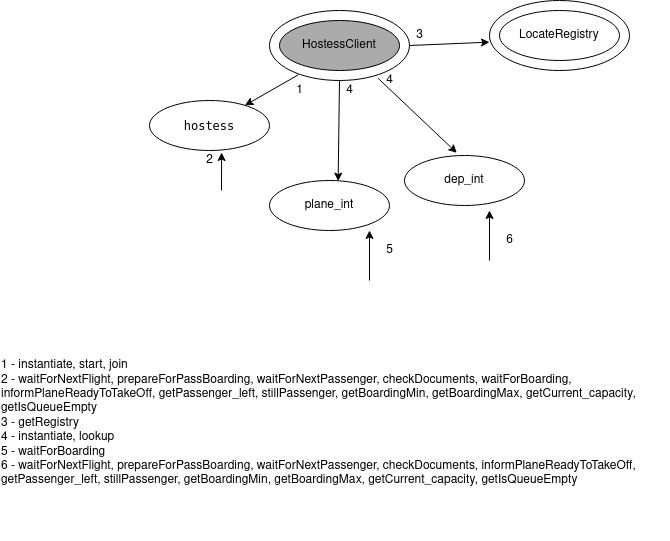

The diagram above was exported from draw.io. Its source (the exported page's mxGraphModel, read from the mxfile embedded in the PNG):
<mxGraphModel dx="1422" dy="779" grid="1" gridSize="10" guides="1" tooltips="1" connect="1" arrows="1" fold="1" page="1" pageScale="1" pageWidth="850" pageHeight="1100" math="0" shadow="0">
  <root>
    <mxCell id="iZGUIVwBWLXMhjgXcctj-0" />
    <mxCell id="iZGUIVwBWLXMhjgXcctj-1" parent="iZGUIVwBWLXMhjgXcctj-0" />
    <mxCell id="iZGUIVwBWLXMhjgXcctj-3" value="" style="ellipse;whiteSpace=wrap;html=1;shadow=0;sketch=0;" parent="iZGUIVwBWLXMhjgXcctj-1" vertex="1">
      <mxGeometry x="320" y="140" width="140" height="70" as="geometry" />
    </mxCell>
    <mxCell id="iZGUIVwBWLXMhjgXcctj-4" value="HostessClient" style="ellipse;whiteSpace=wrap;html=1;shadow=0;sketch=0;fillColor=#ABABAB;gradientColor=none;" parent="iZGUIVwBWLXMhjgXcctj-1" vertex="1">
      <mxGeometry x="330" y="150" width="120" height="50" as="geometry" />
    </mxCell>
    <mxCell id="iZGUIVwBWLXMhjgXcctj-10" value="" style="ellipse;whiteSpace=wrap;html=1;shadow=0;sketch=0;" parent="iZGUIVwBWLXMhjgXcctj-1" vertex="1">
      <mxGeometry x="540" y="130" width="140" height="70" as="geometry" />
    </mxCell>
    <mxCell id="iZGUIVwBWLXMhjgXcctj-11" value="&lt;span&gt;LocateRegistry&lt;br&gt;&lt;/span&gt;" style="ellipse;whiteSpace=wrap;html=1;shadow=0;sketch=0;gradientColor=none;fillColor=#FFFFFF;" parent="iZGUIVwBWLXMhjgXcctj-1" vertex="1">
      <mxGeometry x="550" y="140" width="120" height="50" as="geometry" />
    </mxCell>
    <mxCell id="iZGUIVwBWLXMhjgXcctj-12" value="" style="endArrow=classic;html=1;exitX=1;exitY=0.5;exitDx=0;exitDy=0;entryX=0;entryY=0.595;entryDx=0;entryDy=0;entryPerimeter=0;" parent="iZGUIVwBWLXMhjgXcctj-1" source="iZGUIVwBWLXMhjgXcctj-3" target="iZGUIVwBWLXMhjgXcctj-10" edge="1">
      <mxGeometry width="50" height="50" relative="1" as="geometry">
        <mxPoint x="460" y="250" as="sourcePoint" />
        <mxPoint x="520" y="240" as="targetPoint" />
      </mxGeometry>
    </mxCell>
    <mxCell id="iZGUIVwBWLXMhjgXcctj-18" value="3" style="text;html=1;align=center;verticalAlign=middle;resizable=0;points=[];autosize=1;strokeColor=none;" parent="iZGUIVwBWLXMhjgXcctj-1" vertex="1">
      <mxGeometry x="460" y="155" width="20" height="20" as="geometry" />
    </mxCell>
    <mxCell id="iZGUIVwBWLXMhjgXcctj-21" value="&lt;div style=&quot;text-align: left&quot;&gt;&lt;span&gt;1 - &lt;/span&gt;&lt;span&gt;&lt;span&gt;instantiate, &lt;/span&gt;&lt;/span&gt;&lt;span&gt;start, join&lt;/span&gt;&lt;/div&gt;&lt;div style=&quot;text-align: left&quot;&gt;&lt;span&gt;2 - waitForNextFlight, prepareForPassBoarding, waitForNextPassenger, checkDocuments, &lt;/span&gt;&lt;span&gt;&lt;span&gt;waitForBoarding, informPlaneReadyToTakeOff, getPassenger_left, stillPassenger, getBoardingMin, getBoardingMax, getCurrent_capacity, getIsQueueEmpty &lt;br&gt;&lt;/span&gt;&lt;/span&gt;&lt;/div&gt;&lt;div style=&quot;text-align: left&quot;&gt;&lt;span&gt;3 - getRegistry&lt;/span&gt;&lt;/div&gt;&lt;div style=&quot;text-align: left&quot;&gt;4 - instantiate, lookup&lt;br&gt;&lt;/div&gt;&lt;div style=&quot;text-align: left&quot;&gt;&lt;span&gt;5 - waitForBoarding&lt;br&gt;&lt;/span&gt;&lt;/div&gt;&lt;div style=&quot;text-align: left&quot;&gt;&lt;span&gt;6 - &lt;/span&gt;&lt;span&gt;&lt;span&gt;waitForNextFlight, prepareForPassBoarding, waitForNextPassenger, &lt;/span&gt;&lt;/span&gt;&lt;span&gt;&lt;span&gt;&lt;span&gt;checkDocuments, &lt;/span&gt;&lt;/span&gt;&lt;/span&gt;&lt;span&gt;&lt;span&gt;&lt;span&gt;&lt;span&gt;&lt;span&gt;informPlaneReadyToTakeOff, &lt;/span&gt;&lt;/span&gt;&lt;/span&gt;&lt;/span&gt;&lt;/span&gt;&lt;span&gt;&lt;span&gt;&lt;span&gt;&lt;span&gt;&lt;span&gt;&lt;span&gt;&lt;span&gt;getPassenger_left, &lt;/span&gt;&lt;/span&gt;&lt;/span&gt;&lt;/span&gt;&lt;/span&gt;&lt;/span&gt;&lt;/span&gt;&lt;span&gt;&lt;span&gt;&lt;span&gt;&lt;span&gt;&lt;span&gt;&lt;span&gt;&lt;span&gt;&lt;span&gt;&lt;span&gt;stillPassenger, getBoardingMin, getBoardingMax, getCurrent_capacity, getIsQueueEmpty &lt;/span&gt;&lt;/span&gt;&lt;/span&gt;&lt;/span&gt;&lt;/span&gt;&lt;/span&gt;&lt;/span&gt;&lt;/span&gt;&lt;/span&gt;&lt;/div&gt;&amp;nbsp;" style="text;html=1;strokeColor=none;fillColor=none;align=center;verticalAlign=middle;whiteSpace=wrap;rounded=0;shadow=0;sketch=0;" parent="iZGUIVwBWLXMhjgXcctj-1" vertex="1">
      <mxGeometry x="51" y="450" width="669" height="220" as="geometry" />
    </mxCell>
    <mxCell id="iZGUIVwBWLXMhjgXcctj-22" value="dep_int" style="ellipse;whiteSpace=wrap;html=1;shadow=0;sketch=0;fillColor=#FFFFFF;gradientColor=none;" parent="iZGUIVwBWLXMhjgXcctj-1" vertex="1">
      <mxGeometry x="455" y="285" width="120" height="50" as="geometry" />
    </mxCell>
    <mxCell id="iZGUIVwBWLXMhjgXcctj-23" value="" style="endArrow=classic;html=1;exitX=0.776;exitY=0.969;exitDx=0;exitDy=0;exitPerimeter=0;entryX=0.436;entryY=-0.053;entryDx=0;entryDy=0;entryPerimeter=0;" parent="iZGUIVwBWLXMhjgXcctj-1" source="iZGUIVwBWLXMhjgXcctj-3" target="iZGUIVwBWLXMhjgXcctj-22" edge="1">
      <mxGeometry width="50" height="50" relative="1" as="geometry">
        <mxPoint x="430" y="280" as="sourcePoint" />
        <mxPoint x="480" y="230" as="targetPoint" />
      </mxGeometry>
    </mxCell>
    <mxCell id="iZGUIVwBWLXMhjgXcctj-24" value="4" style="text;html=1;align=center;verticalAlign=middle;resizable=0;points=[];autosize=1;strokeColor=none;" parent="iZGUIVwBWLXMhjgXcctj-1" vertex="1">
      <mxGeometry x="430" y="200" width="20" height="20" as="geometry" />
    </mxCell>
    <mxCell id="iZGUIVwBWLXMhjgXcctj-25" value="plane_int" style="ellipse;whiteSpace=wrap;html=1;shadow=0;sketch=0;fillColor=#FFFFFF;gradientColor=none;" parent="iZGUIVwBWLXMhjgXcctj-1" vertex="1">
      <mxGeometry x="320" y="310" width="120" height="50" as="geometry" />
    </mxCell>
    <mxCell id="iZGUIVwBWLXMhjgXcctj-26" value="&lt;pre style=&quot;background-color: rgb(255 , 255 , 255) ; font-family: &amp;#34;jetbrains mono&amp;#34; , monospace&quot;&gt;hostess&lt;/pre&gt;" style="ellipse;whiteSpace=wrap;html=1;shadow=0;sketch=0;fillColor=#FFFFFF;gradientColor=none;" parent="iZGUIVwBWLXMhjgXcctj-1" vertex="1">
      <mxGeometry x="200" y="230" width="120" height="50" as="geometry" />
    </mxCell>
    <mxCell id="iZGUIVwBWLXMhjgXcctj-27" value="" style="endArrow=classic;html=1;entryX=0.601;entryY=1.04;entryDx=0;entryDy=0;entryPerimeter=0;" parent="iZGUIVwBWLXMhjgXcctj-1" target="iZGUIVwBWLXMhjgXcctj-26" edge="1">
      <mxGeometry width="50" height="50" relative="1" as="geometry">
        <mxPoint x="272" y="320" as="sourcePoint" />
        <mxPoint x="270" y="335" as="targetPoint" />
      </mxGeometry>
    </mxCell>
    <mxCell id="iZGUIVwBWLXMhjgXcctj-28" value="2" style="text;html=1;align=center;verticalAlign=middle;resizable=0;points=[];autosize=1;strokeColor=none;" parent="iZGUIVwBWLXMhjgXcctj-1" vertex="1">
      <mxGeometry x="250" y="280" width="20" height="20" as="geometry" />
    </mxCell>
    <mxCell id="iZGUIVwBWLXMhjgXcctj-29" value="" style="endArrow=classic;html=1;exitX=0.205;exitY=0.92;exitDx=0;exitDy=0;exitPerimeter=0;" parent="iZGUIVwBWLXMhjgXcctj-1" source="iZGUIVwBWLXMhjgXcctj-3" target="iZGUIVwBWLXMhjgXcctj-26" edge="1">
      <mxGeometry width="50" height="50" relative="1" as="geometry">
        <mxPoint x="310" y="260" as="sourcePoint" />
        <mxPoint x="350" y="290" as="targetPoint" />
      </mxGeometry>
    </mxCell>
    <mxCell id="iZGUIVwBWLXMhjgXcctj-30" value="1" style="text;html=1;align=center;verticalAlign=middle;resizable=0;points=[];autosize=1;strokeColor=none;" parent="iZGUIVwBWLXMhjgXcctj-1" vertex="1">
      <mxGeometry x="340" y="210" width="20" height="20" as="geometry" />
    </mxCell>
    <mxCell id="iZGUIVwBWLXMhjgXcctj-31" value="" style="endArrow=classic;html=1;exitX=0.5;exitY=1;exitDx=0;exitDy=0;entryX=0.572;entryY=0.012;entryDx=0;entryDy=0;entryPerimeter=0;" parent="iZGUIVwBWLXMhjgXcctj-1" source="iZGUIVwBWLXMhjgXcctj-3" target="iZGUIVwBWLXMhjgXcctj-25" edge="1">
      <mxGeometry width="50" height="50" relative="1" as="geometry">
        <mxPoint x="370" y="310" as="sourcePoint" />
        <mxPoint x="390" y="300" as="targetPoint" />
      </mxGeometry>
    </mxCell>
    <mxCell id="iZGUIVwBWLXMhjgXcctj-32" value="4" style="text;html=1;align=center;verticalAlign=middle;resizable=0;points=[];autosize=1;strokeColor=none;" parent="iZGUIVwBWLXMhjgXcctj-1" vertex="1">
      <mxGeometry x="390" y="210" width="20" height="20" as="geometry" />
    </mxCell>
    <mxCell id="eOzubo4AXUE659cvtGd_-0" value="" style="endArrow=classic;html=1;" parent="iZGUIVwBWLXMhjgXcctj-1" edge="1">
      <mxGeometry width="50" height="50" relative="1" as="geometry">
        <mxPoint x="540" y="390" as="sourcePoint" />
        <mxPoint x="540" y="340" as="targetPoint" />
      </mxGeometry>
    </mxCell>
    <mxCell id="eOzubo4AXUE659cvtGd_-1" value="6" style="text;html=1;align=center;verticalAlign=middle;resizable=0;points=[];autosize=1;strokeColor=none;" parent="iZGUIVwBWLXMhjgXcctj-1" vertex="1">
      <mxGeometry x="550" y="360" width="20" height="20" as="geometry" />
    </mxCell>
    <mxCell id="eOzubo4AXUE659cvtGd_-2" value="" style="endArrow=classic;html=1;" parent="iZGUIVwBWLXMhjgXcctj-1" edge="1">
      <mxGeometry width="50" height="50" relative="1" as="geometry">
        <mxPoint x="420" y="410" as="sourcePoint" />
        <mxPoint x="420" y="360" as="targetPoint" />
      </mxGeometry>
    </mxCell>
    <mxCell id="eOzubo4AXUE659cvtGd_-3" value="5" style="text;html=1;align=center;verticalAlign=middle;resizable=0;points=[];autosize=1;strokeColor=none;" parent="iZGUIVwBWLXMhjgXcctj-1" vertex="1">
      <mxGeometry x="430" y="370" width="20" height="20" as="geometry" />
    </mxCell>
  </root>
</mxGraphModel>